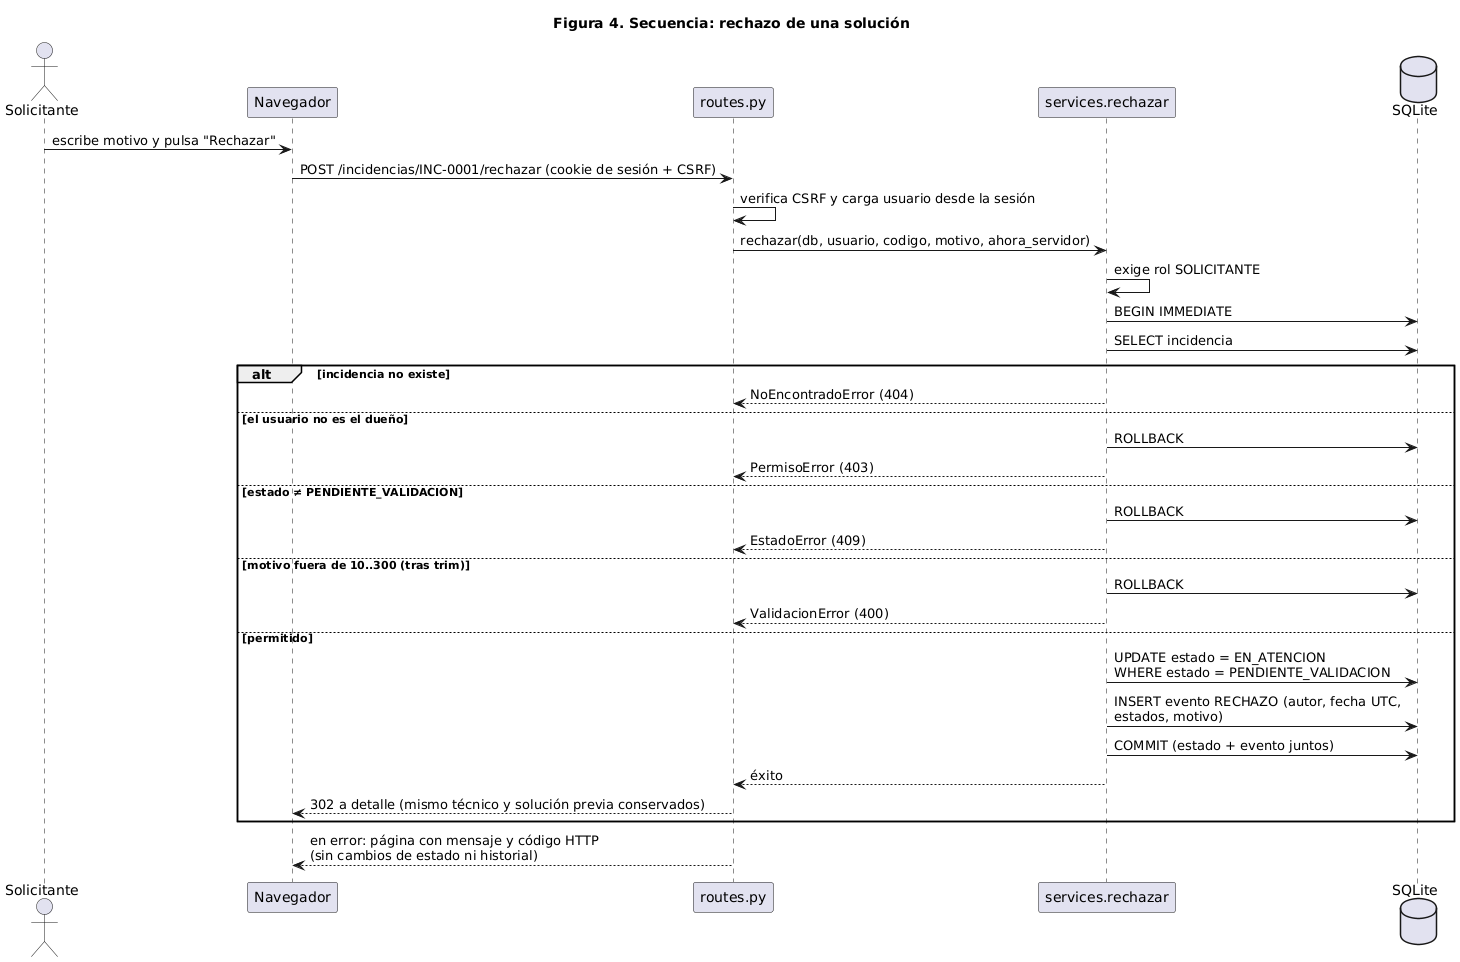

The diagram above was rendered by PlantUML. Its source (embedded in the PNG):
@startuml secuencia
skinparam shadowing false
skinparam defaultFontName Arial
title Figura 4. Secuencia: rechazo de una solución

actor Solicitante as U
participant "Navegador" as B
participant "routes.py" as R
participant "services.rechazar" as S
database "SQLite" as DB

U -> B : escribe motivo y pulsa "Rechazar"
B -> R : POST /incidencias/INC-0001/rechazar (cookie de sesión + CSRF)
R -> R : verifica CSRF y carga usuario desde la sesión
R -> S : rechazar(db, usuario, codigo, motivo, ahora_servidor)
S -> S : exige rol SOLICITANTE
S -> DB : BEGIN IMMEDIATE
S -> DB : SELECT incidencia
alt incidencia no existe
  S --> R : NoEncontradoError (404)
else el usuario no es el dueño
  S -> DB : ROLLBACK
  S --> R : PermisoError (403)
else estado ≠ PENDIENTE_VALIDACION
  S -> DB : ROLLBACK
  S --> R : EstadoError (409)
else motivo fuera de 10..300 (tras trim)
  S -> DB : ROLLBACK
  S --> R : ValidacionError (400)
else permitido
  S -> DB : UPDATE estado = EN_ATENCION\nWHERE estado = PENDIENTE_VALIDACION
  S -> DB : INSERT evento RECHAZO (autor, fecha UTC,\nestados, motivo)
  S -> DB : COMMIT (estado + evento juntos)
  S --> R : éxito
  R --> B : 302 a detalle (mismo técnico y solución previa conservados)
end
R --> B : en error: página con mensaje y código HTTP\n(sin cambios de estado ni historial)
@enduml